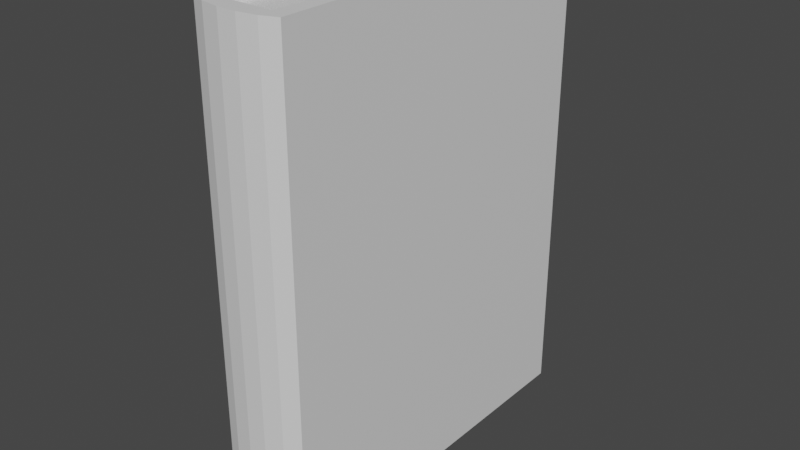 # Source: Book.blend  (saved by Blender 3.5.10; exported with 4.5.12 LTS)
import bpy
from mathutils import Matrix  # noqa: F401  (used for matrix-valued properties, if any)

bpy.ops.wm.read_factory_settings(use_empty=True)
scene = bpy.context.scene
scene.name = 'Scene'

# ---- collections
col_collection = bpy.data.collections.new('Collection'); scene.collection.children.link(col_collection)

# ---- materials (node trees are filled in below, after node groups)
mat_material = bpy.data.materials.new('Material')
mat_material.alpha_threshold = 0.0
mat_material.use_transparent_shadow = False
mat_material.roughness = 0.5
mat_material.line_color = (0.0, 0.0, 0.0, 1.0)

# ---- material node trees
mat_material.use_nodes = True; mat_material.node_tree.nodes.clear()
_N = mat_material.node_tree.nodes; _L = mat_material.node_tree.links
n0 = _N.new('ShaderNodeOutputMaterial'); n0.name = 'Material Output'; n0.location = (300, 300)
n1 = _N.new('ShaderNodeBsdfPrincipled'); n1.name = 'Principled BSDF'; n1.location = (10, 300)
n1.distribution = 'GGX'
n1.subsurface_method = 'RANDOM_WALK_SKIN'
n1.inputs[3].default_value = 1.45
n1.inputs[27].default_value = (0.0, 0.0, 0.0, 1.0)
n1.inputs[28].default_value = 1.0
_L.new(n1.outputs[0], n0.inputs[0])
n0.is_active_output = True

# ---- world
world_world = bpy.data.worlds.new('World'); scene.world = world_world
world_world.use_nodes = True; world_world.node_tree.nodes.clear()
_N = world_world.node_tree.nodes; _L = world_world.node_tree.links
n0 = _N.new('ShaderNodeOutputWorld'); n0.name = 'World Output'; n0.location = (300, 300)
n1 = _N.new('ShaderNodeBackground'); n1.name = 'Background'; n1.location = (10, 300)
n1.inputs[0].default_value = (0.05088, 0.05088, 0.05088, 1.0)
_L.new(n1.outputs[0], n0.inputs[0])
n0.is_active_output = True
world_world.color = (0.05088, 0.05088, 0.05088)
world_world.use_sun_shadow = False
world_world.sun_shadow_jitter_overblur = 0.0

# ---- meshes
me_cube = bpy.data.meshes.new('Cube')
me_cube.from_pydata([(1.0, 1.0, 1.0), (1.0, 1.0, -1.0), (1.0, -0.942, 1.0), (1.0, -0.942, -1.0), (-1.0, 1.0, 1.0), (-1.0, 1.0, -1.0), (-1.0, -0.942, 1.0), (-1.0, -0.942, -1.0), (0.6396, 1.0, -1.0), (-0.6396, 1.0, -1.0), (0.6396, -0.942, 1.0), (-0.6396, -0.942, 1.0), (-0.6396, -0.942, -1.0), (0.6396, -0.942, -1.0), (-0.6396, 1.0, 1.0), (0.6396, 1.0, 1.0), (0.6222, 0.945, -0.9617), (-0.6222, 0.945, -0.9617), (0.6047, -0.9411, 0.9636), (-0.6047, -0.9411, 0.9636), (-0.6047, 0.9468, 0.9636), (0.6047, 0.9468, 0.9636), (-1.0, -0.9864, -1.0), (-1.0, -0.9864, 1.0), (1.0, -0.9864, 1.0), (1.0, -0.9864, -1.0), (-0.6396, -1.02, 1.0), (0.6396, -1.02, -1.0), (0.6396, -1.02, 1.0), (-0.6396, -1.02, -1.0), (0.2132, -0.942, 1.0), (-0.2132, -0.942, 1.0), (-0.2132, -0.942, -1.0), (0.2132, -0.942, -1.0), (0.2074, 0.945, -0.9617), (-0.2074, 0.945, -0.9617), (0.2016, -0.9411, 0.9636), (-0.2016, -0.9411, 0.9636), (-0.2016, 0.9468, 0.9636), (0.2016, 0.9468, 0.9636), (0.2132, -1.037, 1.0), (-0.2132, -1.037, 1.0), (-0.2132, -1.037, -1.0), (0.2132, -1.037, -1.0), (0.2132, -0.942, -0.9639), (0.6396, -0.942, -0.9639), (-0.6396, -0.942, -0.9639), (-0.2132, -0.942, -0.9639)], [], [(14, 4, 6, 11), (11, 6, 23, 26), (7, 6, 4, 5), (8, 1, 3, 13), (1, 0, 2, 3), (8, 15, 0, 1), (5, 4, 14, 9), (10, 15, 21, 18), (5, 9, 12, 7), (33, 13, 27, 43), (13, 3, 25, 27), (0, 15, 10, 2), (15, 8, 16, 21), (34, 39, 21, 16), (38, 20, 19, 37), (30, 10, 18, 36), (9, 14, 20, 17), (14, 11, 19, 20), (29, 26, 23, 22), (25, 24, 28, 27), (42, 41, 26, 29), (31, 11, 26, 41), (3, 2, 24, 25), (7, 12, 29, 22), (2, 10, 28, 24), (6, 7, 22, 23), (10, 30, 40, 28), (30, 31, 41, 40), (27, 28, 40, 43), (43, 40, 41, 42), (11, 31, 37, 19), (31, 30, 36, 37), (21, 39, 36, 18), (39, 38, 37, 36), (17, 20, 38, 35), (35, 38, 39, 34), (12, 32, 42, 29), (32, 33, 43, 42), (32, 12, 46, 47), (12, 9, 17, 46), (34, 16, 45, 44), (17, 35, 47, 46), (35, 34, 44, 47), (8, 13, 45, 16), (33, 32, 47, 44), (13, 33, 44, 45)])
_uv = me_cube.uv_layers.new(name='UVMap')
_uv.uv.foreach_set('vector', [0.7917, 0.5, 0.875, 0.5, 0.875, 0.75, 0.7917, 0.75, 0.7917, 0.75, 0.875, 0.75, 0.875, 0.75, 0.7917, 0.75, 0.375, 0.0, 0.625, 0.0, 0.625, 0.25, 0.375, 0.25, 0.2917, 0.5, 0.375, 0.5, 0.375, 0.75, 0.2917, 0.75, 0.375, 0.5, 0.625, 0.5, 0.625, 0.75, 0.375, 0.75, 0.375, 0.4167, 0.625, 0.4167, 0.625, 0.5, 0.375, 0.5, 0.375, 0.25, 0.625, 0.25, 0.625, 0.3333, 0.375, 0.3333, 0.7083, 0.75, 0.7083, 0.5, 0.7083, 0.5, 0.7083, 0.75, 0.125, 0.5, 0.2083, 0.5, 0.2083, 0.75, 0.125, 0.75, 0.2639, 0.75, 0.2917, 0.75, 0.2917, 0.75, 0.2639, 0.75, 0.2917, 0.75, 0.375, 0.75, 0.375, 0.75, 0.2917, 0.75, 0.625, 0.5, 0.7083, 0.5, 0.7083, 0.75, 0.625, 0.75, 0.625, 0.4167, 0.375, 0.4167, 0.375, 0.4167, 0.625, 0.4167, 0.375, 0.3889, 0.625, 0.3889, 0.625, 0.4167, 0.375, 0.4167, 0.7639, 0.5, 0.7917, 0.5, 0.7917, 0.75, 0.7639, 0.75, 0.625, 0.8611, 0.625, 0.8333, 0.625, 0.8333, 0.625, 0.8611, 0.375, 0.3333, 0.625, 0.3333, 0.625, 0.3333, 0.375, 0.3333, 0.7917, 0.5, 0.7917, 0.75, 0.7917, 0.75, 0.7917, 0.5, 0.375, 0.9167, 0.625, 0.9167, 0.625, 1.0, 0.375, 1.0, 0.375, 0.75, 0.625, 0.75, 0.625, 0.8333, 0.375, 0.8333, 0.375, 0.8889, 0.625, 0.8889, 0.625, 0.9167, 0.375, 0.9167, 0.625, 0.8889, 0.625, 0.9167, 0.625, 0.9167, 0.625, 0.8889, 0.375, 0.75, 0.625, 0.75, 0.625, 0.75, 0.375, 0.75, 0.125, 0.75, 0.2083, 0.75, 0.2083, 0.75, 0.125, 0.75, 0.625, 0.75, 0.7083, 0.75, 0.7083, 0.75, 0.625, 0.75, 0.625, 0.0, 0.375, 0.0, 0.375, 0.0, 0.625, 0.0, 0.625, 0.8333, 0.625, 0.8611, 0.625, 0.8611, 0.625, 0.8333, 0.625, 0.8611, 0.625, 0.8889, 0.625, 0.8889, 0.625, 0.8611, 0.375, 0.8333, 0.625, 0.8333, 0.625, 0.8611, 0.375, 0.8611, 0.375, 0.8611, 0.625, 0.8611, 0.625, 0.8889, 0.375, 0.8889, 0.625, 0.9167, 0.625, 0.8889, 0.625, 0.8889, 0.625, 0.9167, 0.625, 0.8889, 0.625, 0.8611, 0.625, 0.8611, 0.625, 0.8889, 0.7083, 0.5, 0.7361, 0.5, 0.7361, 0.75, 0.7083, 0.75, 0.7361, 0.5, 0.7639, 0.5, 0.7639, 0.75, 0.7361, 0.75, 0.375, 0.3333, 0.625, 0.3333, 0.625, 0.3611, 0.375, 0.3611, 0.375, 0.3611, 0.625, 0.3611, 0.625, 0.3889, 0.375, 0.3889, 0.2083, 0.75, 0.2361, 0.75, 0.2361, 0.75, 0.2083, 0.75, 0.2361, 0.75, 0.2639, 0.75, 0.2639, 0.75, 0.2361, 0.75, 0.2361, 0.75, 0.2083, 0.75, 0.2083, 0.75, 0.2361, 0.75, 0.2083, 0.75, 0.2083, 0.5, 0.2083, 0.5, 0.2083, 0.75, 0.2639, 0.5, 0.2917, 0.5, 0.2917, 0.75, 0.2639, 0.75, 0.2083, 0.5, 0.2361, 0.5, 0.2361, 0.75, 0.2083, 0.75, 0.2361, 0.5, 0.2639, 0.5, 0.2639, 0.75, 0.2361, 0.75, 0.2917, 0.5, 0.2917, 0.75, 0.2917, 0.75, 0.2917, 0.5, 0.2639, 0.75, 0.2361, 0.75, 0.2361, 0.75, 0.2639, 0.75, 0.2917, 0.75, 0.2639, 0.75, 0.2639, 0.75, 0.2917, 0.75])
me_cube.materials.append(mat_material)
me_cube.use_mirror_vertex_groups = False
me_cube.update()

# ---- objects
ob_book = bpy.data.objects.new('book', me_cube)

# ---- transforms, parenting, visibility, modifiers, constraints
ob_book.location = (0.0, 0.0, 0.0)
ob_book.scale = (0.1835, 0.7633, 1.0)
ob_book.lock_rotations_4d = False
ob_book.empty_display_type = 'ARROWS'
ob_book.lineart.crease_threshold = 0.0

# ---- collection membership
col_collection.objects.link(ob_book)

# ---- scene / render settings (as saved in the file)
scene.frame_start = 1; scene.frame_end = 250; scene.frame_set(1)
scene.render.engine = 'BLENDER_EEVEE_NEXT'
scene.cycles.sampling_pattern = 'TABULATED_SOBOL'
scene.view_settings.view_transform = 'Filmic'
bpy.context.view_layer.update()

# ---- added for rendering (the .blend has no active camera and no usable light): camera, sun
cam_auto = bpy.data.cameras.new('AutoCamera')
cam_auto.lens = 50.0
cam_auto.sensor_width = 36.0
cam_auto.clip_end = 1000.0
ob_auto_camera = bpy.data.objects.new('AutoCamera', cam_auto)
scene.collection.objects.link(ob_auto_camera)
ob_auto_camera.location = (2.36843, -2.85635, 1.89475)
ob_auto_camera.rotation_euler = (1.09748, -7.21219e-08, 0.694738)
scene.camera = ob_auto_camera
light_auto_sun = bpy.data.lights.new('AutoSun', 'SUN')
light_auto_sun.energy = 3.0
light_auto_sun.angle = 0.0523599
ob_auto_sun = bpy.data.objects.new('AutoSun', light_auto_sun)
scene.collection.objects.link(ob_auto_sun)
ob_auto_sun.rotation_euler = (0.872665, 0.174533, 0.523599)
bpy.context.view_layer.update()
